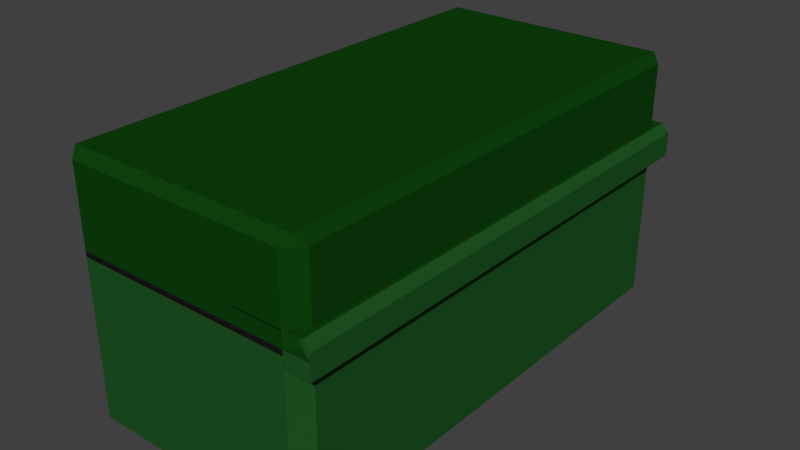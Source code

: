 # Source: SupplyCase.blend  (saved by Blender 2.74.0; exported with 4.5.12 LTS)
import bpy
from mathutils import Matrix  # noqa: F401  (used for matrix-valued properties, if any)

bpy.ops.wm.read_factory_settings(use_empty=True)
scene = bpy.context.scene
scene.name = 'Scene'

# ---- collections
col_collection_1 = bpy.data.collections.new('Collection 1'); scene.collection.children.link(col_collection_1)

# ---- materials (node trees are filled in below, after node groups)
mat_case = bpy.data.materials.new('Case')
mat_case.alpha_threshold = 0.0
mat_case.use_transparent_shadow = False
mat_case.diffuse_color = (0.0132, 0.09084, 0.01597, 1.0)
mat_case.roughness = 0.5
mat_case.specular_intensity = 0.0
mat_case_upper = bpy.data.materials.new('Case upper')
mat_case_upper.alpha_threshold = 0.0
mat_case_upper.use_transparent_shadow = False
mat_case_upper.diffuse_color = (0.004549, 0.05497, 0.004267, 1.0)
mat_case_upper.roughness = 0.5
mat_case_upper.specular_intensity = 0.0
mat_black = bpy.data.materials.new('Black')
mat_black.alpha_threshold = 0.0
mat_black.use_transparent_shadow = False
mat_black.diffuse_color = (0.009018, 0.009018, 0.009018, 1.0)
mat_black.roughness = 0.5

# ---- material node trees

# ---- world
world_world = bpy.data.worlds.new('World'); scene.world = world_world
world_world.color = (0.05088, 0.05088, 0.05088)
world_world.use_sun_shadow = False
world_world.sun_shadow_jitter_overblur = 0.0
world_world.cycles.sampling_method = 'MANUAL'
world_world.cycles.sample_map_resolution = 256

# ---- meshes
me_cube = bpy.data.meshes.new('Cube')
me_cube.from_pydata([(1.091, -2.0, 0.3), (1.091, 2.0, 0.3), (1.0, -2.0, 0.4256), (1.0, 2.0, 0.4256), (-0.9298, -1.93, 1.0), (-0.9298, 1.93, 1.0), (0.9298, -1.93, 1.0), (0.9298, 1.93, 1.0), (-0.8816, -2.0, -1.0), (-1.0, -1.882, -1.0), (-1.0, 1.882, -1.0), (-0.8816, 2.0, -1.0), (1.0, -1.882, -1.0), (0.8816, -2.0, -1.0), (0.8816, 2.0, -1.0), (1.0, 1.882, -1.0), (-1.0, -1.882, 0.3), (-0.8816, -2.0, 0.3), (-0.8816, 2.0, 0.3), (-1.0, 1.882, 0.3), (1.091, 2.0, 0.3), (0.8816, 2.0, 0.3), (1.0, 1.882, 0.3), (1.0, 2.0, 0.4184), (0.8816, -2.0, 0.3), (1.091, -2.0, 0.3), (1.0, -2.0, 0.4184), (1.0, -1.882, 0.3), (-0.8816, 2.0, 0.2559), (-1.0, 1.882, 0.2559), (1.0, 1.882, 0.17), (0.8816, 2.0, 0.2559), (1.091, 2.0, 0.17), (0.8816, -2.0, 0.2559), (1.0, -1.882, 0.17), (1.091, -2.0, 0.17), (-0.8816, -2.0, 0.2559), (-1.0, -1.882, 0.2559), (-1.0, -1.882, 0.9298), (-0.8816, -2.0, 0.9298), (-0.9316, -1.932, 0.9981), (-0.8816, 2.0, 0.9298), (-1.0, 1.882, 0.9298), (-0.9316, 1.932, 0.9981), (0.8816, -2.0, 0.9298), (1.0, -1.882, 0.9298), (0.9316, -1.932, 0.9981), (1.0, 1.882, 0.9298), (0.8816, 2.0, 0.9298), (0.9316, 1.932, 0.9981), (0.4899, -2.0, 0.4256), (0.4899, 2.0, 0.4256), (0.4899, 1.882, 0.3), (0.4899, 2.0, 0.4184), (0.4899, -2.0, 0.4184), (0.4899, -1.882, 0.3), (1.091, 2.0, 0.2317), (1.091, 2.0, 0.17), (1.091, -2.0, 0.17), (1.091, -2.0, 0.2317), (1.091, -2.0, 0.3638), (1.03, -2.0, 0.4256), (1.03, 2.0, 0.4256), (1.091, 2.0, 0.3638), (1.089, 2.0, 0.17), (0.9975, 1.882, 0.17), (0.8791, 2.0, 0.17), (1.089, -2.0, 0.17), (0.8791, -2.0, 0.17), (0.9975, -1.882, 0.17)], [], [(28, 31, 14, 11), (30, 34, 12, 15), (24, 17, 36, 33), (37, 29, 10, 9), (33, 36, 8, 13), (26, 2, 50, 54), (18, 21, 31, 28), (3, 2, 61, 62), (6, 7, 5, 4), (44, 39, 17, 24), (4, 5, 43, 42, 38, 40), (41, 48, 21, 18), (38, 42, 19, 16), (35, 34, 30, 32, 57, 58), (0, 1, 63, 60), (47, 45, 27, 22), (26, 25, 0, 60, 61, 2), (32, 20, 1, 56, 57), (1, 20, 23, 3, 62, 63), (25, 35, 58, 59, 0), (6, 4, 40, 39, 44, 46), (7, 6, 46, 45, 47, 49), (5, 7, 49, 48, 41, 43), (16, 19, 29, 37), (20, 21, 22, 23), (24, 25, 26, 27), (33, 34, 69, 68), (34, 35, 67, 69), (38, 39, 40), (41, 42, 43), (44, 45, 46), (47, 48, 49), (28, 11, 10, 29), (30, 15, 14, 31), (33, 13, 12, 34), (36, 17, 16, 37), (18, 28, 29, 19), (20, 32, 31, 21), (24, 33, 35, 25), (8, 36, 37, 9), (27, 45, 44, 24), (38, 16, 17, 39), (41, 18, 19, 42), (47, 22, 21, 48), (8, 9, 10, 11, 14, 15, 12, 13), (53, 52, 55, 54, 50, 51), (22, 27, 55, 52), (3, 23, 53, 51), (27, 26, 54, 55), (23, 22, 52, 53), (2, 3, 51, 50), (58, 57, 56, 59), (60, 63, 62, 61), (1, 0, 59, 56), (65, 66, 64), (68, 69, 67), (35, 33, 68, 67), (31, 32, 64, 66), (30, 31, 66, 65), (32, 30, 65, 64)])
me_cube.polygons.foreach_set('material_index', [0, 0, 2, 0, 0, 0, 2, 1, 1, 1, 1, 1, 1, 0, 0, 1, 0, 0, 1, 0, 1, 1, 1, 2, 1, 1, 0, 0, 1, 1, 1, 1, 0, 0, 0, 2, 2, 0, 0, 0, 1, 1, 1, 1, 0, 0, 0, 0, 1, 1, 1, 0, 0, 0, 0, 0, 0, 0, 0, 0])
me_cube.materials.append(mat_case)
me_cube.materials.append(mat_case_upper)
me_cube.materials.append(mat_black)
me_cube.use_remesh_preserve_volume = False
me_cube.use_remesh_preserve_attributes = False
me_cube.use_mirror_vertex_groups = False
me_cube.update()

# ---- objects
ob_cube = bpy.data.objects.new('Cube', me_cube)

# ---- transforms, parenting, visibility, modifiers, constraints
ob_cube.location = (0.0, 0.0, 0.0)
ob_cube.lineart.crease_threshold = 0.0

# ---- collection membership
col_collection_1.objects.link(ob_cube)

# ---- scene / render settings (as saved in the file)
scene.frame_start = 1; scene.frame_end = 250; scene.frame_set(1)
scene.render.engine = 'BLENDER_EEVEE_NEXT'
scene.render.resolution_percentage = 50
scene.render.dither_intensity = 0.0
scene.cycles.use_denoising = False
scene.cycles.samples = 10
scene.cycles.sampling_pattern = 'TABULATED_SOBOL'
scene.cycles.light_sampling_threshold = 0.0
scene.cycles.use_adaptive_sampling = False
scene.cycles.use_light_tree = False
scene.cycles.blur_glossy = 0.0
scene.cycles.pixel_filter_type = 'GAUSSIAN'
scene.cycles.sample_clamp_indirect = 0.0
scene.view_settings.view_transform = 'Standard'
bpy.context.view_layer.update()

# ---- added for rendering (the .blend has no active camera and no usable light): camera, sun
cam_auto = bpy.data.cameras.new('AutoCamera')
cam_auto.lens = 50.0
cam_auto.sensor_width = 36.0
cam_auto.clip_end = 1000.0
ob_auto_camera = bpy.data.objects.new('AutoCamera', cam_auto)
scene.collection.objects.link(ob_auto_camera)
ob_auto_camera.location = (4.61353, -5.4814, 3.65427)
ob_auto_camera.rotation_euler = (1.09748, -7.21219e-08, 0.694738)
scene.camera = ob_auto_camera
light_auto_sun = bpy.data.lights.new('AutoSun', 'SUN')
light_auto_sun.energy = 3.0
light_auto_sun.angle = 0.0523599
ob_auto_sun = bpy.data.objects.new('AutoSun', light_auto_sun)
scene.collection.objects.link(ob_auto_sun)
ob_auto_sun.rotation_euler = (0.872665, 0.174533, 0.523599)
bpy.context.view_layer.update()
